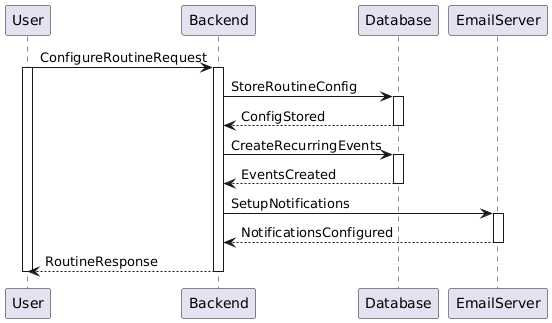

The diagram above was rendered by PlantUML. Its source (embedded in the PNG):
@startuml
User -> Backend ++ : ConfigureRoutineRequest
activate User

Backend -> Database ++ : StoreRoutineConfig
Database --> Backend -- : ConfigStored

Backend -> Database ++ : CreateRecurringEvents
Database --> Backend -- : EventsCreated

Backend -> EmailServer ++ : SetupNotifications
EmailServer --> Backend -- : NotificationsConfigured

Backend --> User -- : RoutineResponse
deactivate User
@enduml